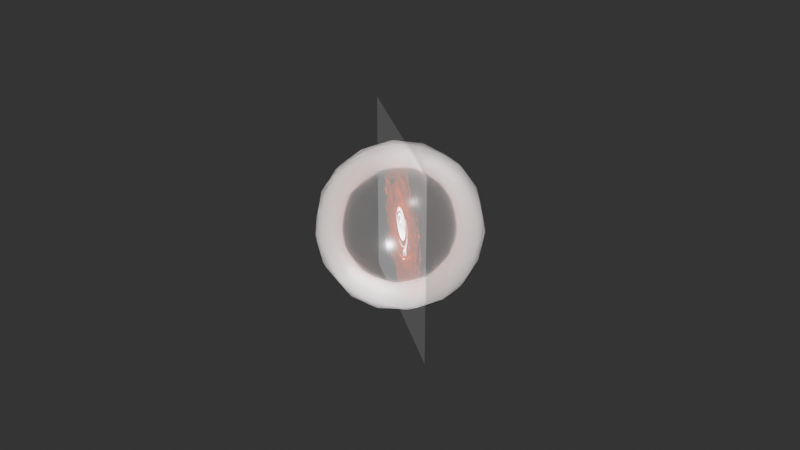 # Source: nd_glassball_fire1.blend  (saved by Blender 2.80.51; exported with 4.5.12 LTS)
import bpy
from mathutils import Matrix  # noqa: F401  (used for matrix-valued properties, if any)

bpy.ops.wm.read_factory_settings(use_empty=True)
scene = bpy.context.scene
scene.name = 'Scene'

# ---- collections
col_collection = bpy.data.collections.new('Collection'); scene.collection.children.link(col_collection)
col_stuff = bpy.data.collections.new('Stuff'); scene.collection.children.link(col_stuff)

# ---- materials (node trees are filled in below, after node groups)
mat_material = bpy.data.materials.new('Material')
mat_material.roughness = 0.25
mat_cwglass_eevee = bpy.data.materials.new('cwGlass-EEVEE')
mat_cwglass_eevee.use_raytrace_refraction = True
mat_cwglass_eevee.use_screen_refraction = True
mat_cwglass_eevee.use_sss_translucency = True
mat_cwglass_eevee.refraction_depth = 0.1
mat_cwglass_eevee.thickness_mode = 'SLAB'
mat_cwglass_eevee.use_thickness_from_shadow = True
mat_cwglass_eevee.roughness = 0.25

# ---- material node trees
mat_material.use_nodes = True; mat_material.node_tree.nodes.clear()
_N = mat_material.node_tree.nodes; _L = mat_material.node_tree.links
n0 = _N.new('NodeReroute'); n0.name = 'Reroute'; n0.location = (-1091, 303)
n0.width = 16
n0.socket_idname = 'NodeSocketVector'
n1 = _N.new('ShaderNodeVectorCurve'); n1.name = 'Vector Curves'; n1.location = (-63, 545)
_c = n1.mapping.curves[0]
while len(_c.points) > 2: _c.points.remove(_c.points[-1])
_c.points[0].location = (-1.0, -1.0); _c.points[0].handle_type = 'AUTO'
_c.points[1].location = (-0.48472, -0.10714); _c.points[1].handle_type = 'AUTO'
_p = _c.points.new(0.1441, -0.20238); _p.handle_type = 'AUTO'
_p = _c.points.new(0.79039, 0.07143); _p.handle_type = 'AUTO'
_p = _c.points.new(1.0, 1.0); _p.handle_type = 'AUTO'
_c = n1.mapping.curves[1]
while len(_c.points) > 2: _c.points.remove(_c.points[-1])
_c.points[0].location = (-1.0, -1.0); _c.points[0].handle_type = 'AUTO'
_c.points[1].location = (-0.37118, -0.30952); _c.points[1].handle_type = 'AUTO'
_p = _c.points.new(0.0393, -0.2619); _p.handle_type = 'AUTO'
_p = _c.points.new(0.15284, 0.38095); _p.handle_type = 'AUTO'
_p = _c.points.new(1.0, 1.0); _p.handle_type = 'AUTO'
_c = n1.mapping.curves[2]
while len(_c.points) > 2: _c.points.remove(_c.points[-1])
_c.points[0].location = (-1.0, -1.0); _c.points[0].handle_type = 'AUTO'
_c.points[1].location = (-0.10917, -0.78571); _c.points[1].handle_type = 'AUTO'
_p = _c.points.new(0.29258, 0.39286); _p.handle_type = 'AUTO'
_p = _c.points.new(1.0, 1.0); _p.handle_type = 'AUTO'
n1.mapping.update()
n2 = _N.new('ShaderNodeTexMagic'); n2.name = 'Magic Texture'; n2.location = (716, 419)
n2.turbulence_depth = 4
n2.inputs[2].default_value = 1.6
n3 = _N.new('ShaderNodeValToRGB'); n3.name = 'ColorRamp'; n3.location = (-351, 214)
n3.color_ramp.interpolation = 'CARDINAL'
while len(n3.color_ramp.elements) > 1: n3.color_ramp.elements.remove(n3.color_ramp.elements[-1])
n3.color_ramp.elements[0].position = 0.0; n3.color_ramp.elements[0].color = (0.0, 0.0, 0.0, 1.0)
_e = n3.color_ramp.elements.new(1.0); _e.color = (1.0, 1.0, 1.0, 1.0)
n4 = _N.new('ShaderNodeMix'); n4.name = 'Mix'; n4.location = (961, 393)
n4.data_type = 'RGBA'
n4.inputs[0].default_value = 0.6762
n5 = _N.new('ShaderNodeMapping'); n5.name = 'Mapping'; n5.location = (-1003, 206)
n5.inputs[1].default_value = (-1.08, -1.0, 0.0)
n5.inputs[3].default_value = (2.0, 2.01, 1.0)
n6 = _N.new('ShaderNodeTexGradient'); n6.name = 'Gradient Texture'; n6.location = (-603, 205)
n6.gradient_type = 'SPHERICAL'
n7 = _N.new('ShaderNodeValToRGB'); n7.name = 'ColorRamp.002'; n7.location = (1424, 362)
n7.color_ramp.interpolation = 'CONSTANT'
while len(n7.color_ramp.elements) > 1: n7.color_ramp.elements.remove(n7.color_ramp.elements[-1])
n7.color_ramp.elements[0].position = 0.0; n7.color_ramp.elements[0].color = (0.0, 0.0, 0.0, 1.0)
_e = n7.color_ramp.elements.new(0.005459); _e.color = (1.0, 0.9159, 0.0, 1.0)
_e = n7.color_ramp.elements.new(0.01055); _e.color = (1.0, 0.1027, 0.0, 1.0)
_e = n7.color_ramp.elements.new(0.2882); _e.color = (1.0, 1.0, 1.0, 1.0)
n8 = _N.new('ShaderNodeMix'); n8.name = 'Mix.001'; n8.location = (1744, 361)
n8.data_type = 'RGBA'
n8.blend_type = 'SCREEN'
n9 = _N.new('ShaderNodeValToRGB'); n9.name = 'ColorRamp.003'; n9.location = (683, 154)
while len(n9.color_ramp.elements) > 1: n9.color_ramp.elements.remove(n9.color_ramp.elements[-1])
n9.color_ramp.elements[0].position = 0.9563; n9.color_ramp.elements[0].color = (0.0, 0.0, 0.0, 1.0)
_e = n9.color_ramp.elements.new(0.9607); _e.color = (1.0, 1.0, 1.0, 1.0)
n10 = _N.new('ShaderNodeOutputMaterial'); n10.name = 'Material Output'; n10.location = (2680, 301)
n10.target = 'CYCLES'
n11 = _N.new('ShaderNodeBsdfTransparent'); n11.name = 'Transparent BSDF'; n11.location = (2007, 180)
n12 = _N.new('ShaderNodeEmission'); n12.name = 'Emission'; n12.location = (2005, 90)
n12.inputs[1].default_value = 4.1
n13 = _N.new('ShaderNodeValToRGB'); n13.name = 'ColorRamp.001'; n13.location = (1163, 414)
while len(n13.color_ramp.elements) > 1: n13.color_ramp.elements.remove(n13.color_ramp.elements[-1])
n13.color_ramp.elements[0].position = 0.4105; n13.color_ramp.elements[0].color = (0.0, 0.0, 0.0, 1.0)
_e = n13.color_ramp.elements.new(0.7052); _e.color = (0.1104, 0.1104, 0.1104, 1.0)
_e = n13.color_ramp.elements.new(1.0); _e.color = (1.0, 1.0, 1.0, 1.0)
n14 = _N.new('ShaderNodeValToRGB'); n14.name = 'ColorRamp.004'; n14.location = (1234, 632)
n14.color_ramp.interpolation = 'CONSTANT'
while len(n14.color_ramp.elements) > 1: n14.color_ramp.elements.remove(n14.color_ramp.elements[-1])
n14.color_ramp.elements[0].position = 0.0; n14.color_ramp.elements[0].color = (0.0, 0.0, 0.0, 1.0)
_e = n14.color_ramp.elements.new(0.008733); _e.color = (1.0, 1.0, 1.0, 1.0)
_e = n14.color_ramp.elements.new(0.01458); _e.color = (0.0, 0.0, 0.0, 1.0)
n15 = _N.new('ShaderNodeMix'); n15.name = 'Mix.002'; n15.location = (1747, 610)
n15.data_type = 'RGBA'
n15.blend_type = 'ADD'
n16 = _N.new('ShaderNodeMixShader'); n16.name = 'Mix Shader'; n16.location = (2062, 317)
n17 = _N.new('ShaderNodeMapping'); n17.name = 'Mapping.001'; n17.location = (332, 548)
n17.inputs[1].default_value = (0.0, 0.0, 0.89)
n17.inputs[2].default_value = (3.821, 0.0, 0.0)
n17.inputs[3].default_value = (1.0, 1.0, 0.4)
n18 = _N.new('ShaderNodeTexCoord'); n18.name = 'Texture Coordinate'; n18.location = (-1397, 396)
n19 = _N.new('ShaderNodeAddShader'); n19.name = 'Add Shader'; n19.location = (0, 0)
n20 = _N.new('ShaderNodeBsdfTransparent'); n20.name = 'Transparent BSDF.001'; n20.location = (0, 0)
n21 = _N.new('ShaderNodeOutputMaterial'); n21.name = 'Material Output.001'; n21.location = (0, 0)
n21.target = 'EEVEE'
n22 = _N.new('ShaderNodeMixShader'); n22.name = 'Mix Shader.001'; n22.location = (0, 0)
n22.label = 'Disable Shadow'
n22.hide = True
n23 = _N.new('ShaderNodeLightPath'); n23.name = 'Light Path'; n23.location = (0, 0)
n23.hide = True
n24 = _N.new('ShaderNodeBsdfTransparent'); n24.name = 'Transparent BSDF.002'; n24.location = (0, 0)
n24.hide = True
_L.new(n0.outputs[0], n1.inputs[1])
_L.new(n18.outputs[2], n0.inputs[0])
_L.new(n0.outputs[0], n5.inputs[0])
_L.new(n5.outputs[0], n6.inputs[0])
_L.new(n1.outputs[0], n17.inputs[0])
_L.new(n6.outputs[1], n3.inputs[0])
_L.new(n17.outputs[0], n2.inputs[0])
_L.new(n3.outputs[0], n1.inputs[0])
_L.new(n2.outputs[1], n4.inputs[6])
_L.new(n3.outputs[0], n4.inputs[7])
_L.new(n4.outputs[2], n13.inputs[0])
_L.new(n13.outputs[0], n7.inputs[0])
_L.new(n3.outputs[0], n9.inputs[0])
_L.new(n7.outputs[0], n8.inputs[6])
_L.new(n9.outputs[0], n8.inputs[7])
_L.new(n11.outputs[0], n16.inputs[1])
_L.new(n12.outputs[0], n16.inputs[2])
_L.new(n8.outputs[2], n12.inputs[0])
_L.new(n13.outputs[0], n14.inputs[0])
_L.new(n13.outputs[0], n15.inputs[6])
_L.new(n14.outputs[0], n15.inputs[7])
_L.new(n15.outputs[2], n16.inputs[0])
_L.new(n16.outputs[0], n19.inputs[0])
_L.new(n20.outputs[0], n19.inputs[1])
_L.new(n19.outputs[0], n10.inputs[0])
_L.new(n22.outputs[0], n21.inputs[0])
_L.new(n23.outputs[1], n22.inputs[0])
_L.new(n24.outputs[0], n22.inputs[2])
n10.is_active_output = True
mat_cwglass_eevee.use_nodes = True; mat_cwglass_eevee.node_tree.nodes.clear()
_N = mat_cwglass_eevee.node_tree.nodes; _L = mat_cwglass_eevee.node_tree.links
n0 = _N.new('NodeFrame'); n0.name = 'Frame'; n0.location = (668, 828)
n0.label = 'Use Curve to Adjust Anglular Reflectivity'
n0.width = 355
n0.shrink = False
n1 = _N.new('NodeFrame'); n1.name = 'Frame.002'; n1.location = (642, 199)
n1.label = 'Base Color adjusts Glass Color'
n1.width = 390
n1.shrink = False
n2 = _N.new('NodeFrame'); n2.name = 'Frame.004'; n2.location = (30, -30)
n2.label = 'Roughness adjusts Clarity'
n2.width = 330
n3 = _N.new('NodeFrame'); n3.name = 'Frame.001'; n3.location = (182, 705)
n3.label = 'Adjust IOR for < or > Reflections'
n3.width = 423
n3.shrink = False
n4 = _N.new('NodeFrame'); n4.name = 'Frame.003'; n4.location = (43, -32)
n4.label = 'Value should be between 1.0 and 1.5'
n4.width = 336
n5 = _N.new('ShaderNodeOutputMaterial'); n5.name = 'Material Output'; n5.location = (1273, 425)
n6 = _N.new('ShaderNodeMixShader'); n6.name = 'Mix Shader'; n6.location = (1077, 422)
n7 = _N.new('ShaderNodeBsdfPrincipled'); n7.name = 'Principled BSDF'; n7.location = (70, -89)
n7.distribution = 'GGX'
n7.subsurface_method = 'BURLEY'
n7.inputs[0].default_value = (0.8623, 0.8623, 0.8623, 1.0)
n7.inputs[1].default_value = 1.0
n7.inputs[2].default_value = 0.2338
n7.inputs[3].default_value = 1.45
n8 = _N.new('ShaderNodeFresnel'); n8.name = 'Fresnel'; n8.location = (145, -87)
n8.width = 116
n8.inputs[0].default_value = 1.45
n9 = _N.new('ShaderNodeRGBCurve'); n9.name = 'RGB Curves'; n9.location = (66, -55)
_c = n9.mapping.curves[3]
while len(_c.points) > 2: _c.points.remove(_c.points[-1])
_c.points[0].location = (0.0, 0.0); _c.points[0].handle_type = 'AUTO'
_c.points[1].location = (0.55455, 0.4875); _c.points[1].handle_type = 'AUTO'
_p = _c.points.new(1.0, 1.0); _p.handle_type = 'AUTO'
n9.mapping.update()
n10 = _N.new('ShaderNodeBsdfTransparent'); n10.name = 'Transparent BSDF'; n10.location = (736, 333)
n11 = _N.new('ShaderNodeAddShader'); n11.name = 'Add Shader'; n11.location = (0, 0)
n12 = _N.new('ShaderNodeBsdfTransparent'); n12.name = 'Transparent BSDF.001'; n12.location = (0, 0)
n2.parent = n1
n4.parent = n3
n7.parent = n1
n8.parent = n3
n9.parent = n0
_L.new(n7.outputs[0], n6.inputs[2])
_L.new(n10.outputs[0], n6.inputs[1])
_L.new(n8.outputs[0], n9.inputs[1])
_L.new(n9.outputs[0], n6.inputs[0])
_L.new(n6.outputs[0], n11.inputs[0])
_L.new(n12.outputs[0], n11.inputs[1])
_L.new(n11.outputs[0], n5.inputs[0])
n5.is_active_output = True

# ---- world
world_world_001 = bpy.data.worlds.new('World.001'); scene.world = world_world_001
world_world_001.use_nodes = True; world_world_001.node_tree.nodes.clear()
_N = world_world_001.node_tree.nodes; _L = world_world_001.node_tree.links
n0 = _N.new('ShaderNodeOutputWorld'); n0.name = 'World Output'; n0.location = (300, 300)
n1 = _N.new('ShaderNodeBackground'); n1.name = 'Background'; n1.location = (10, 300)
n1.inputs[0].default_value = (0.05, 0.05, 0.05, 1.0)
_L.new(n1.outputs[0], n0.inputs[0])
n0.is_active_output = True
world_world_001.use_sun_shadow = False
world_world_001.sun_shadow_jitter_overblur = 0.0

# ---- cameras
cam_camera_001 = bpy.data.cameras.new('Camera.001')
cam_camera_001.passepartout_alpha = 1.0
cam_camera_001.dof.focus_distance = 0.0
cam_camera_001.dof.aperture_fstop = 128.0

# ---- lights
light_light = bpy.data.lights.new('Light', 'POINT')
light_light.transmission_factor = 0.0
light_light.cutoff_distance = 30.0
light_light.energy = 1000.0
light_light.shadow_buffer_clip_start = 1.001
light_light.shadow_soft_size = 0.1
light_light.shadow_maximum_resolution = 0.002
light_light.use_absolute_resolution = True

# ---- meshes
me_plane = bpy.data.meshes.new('Plane')
me_plane.from_pydata([(-1.0, -1.0, 0.0), (1.0, -1.0, 0.0), (-1.0, 1.0, 0.0), (1.0, 1.0, 0.0)], [], [(0, 1, 3, 2)])
_uv = me_plane.uv_layers.new(name='UVMap')
_uv.uv.foreach_set('vector', [0.0, 0.0, 1.0, 0.0, 1.0, 1.0, 0.0, 1.0])
me_plane.materials.append(mat_material)
me_plane.use_remesh_preserve_volume = False
me_plane.use_remesh_preserve_attributes = False
me_plane.use_mirror_vertex_groups = False
me_plane.update()
me_cube = bpy.data.meshes.new('Cube')
me_cube.from_pydata([(-1.0, -1.0, -1.0), (-1.0, -1.0, 1.0), (-1.0, 1.0, -1.0), (-1.0, 1.0, 1.0), (1.0, -1.0, -1.0), (1.0, -1.0, 1.0), (1.0, 1.0, -1.0), (1.0, 1.0, 1.0)], [], [(0, 1, 3, 2), (2, 3, 7, 6), (6, 7, 5, 4), (4, 5, 1, 0), (2, 6, 4, 0), (7, 3, 1, 5)])
me_cube.polygons.foreach_set('use_smooth', [True] * 6)
_uv = me_cube.uv_layers.new(name='UVMap')
_uv.uv.foreach_set('vector', [0.375, 0.0, 0.625, 0.0, 0.625, 0.25, 0.375, 0.25, 0.375, 0.25, 0.625, 0.25, 0.625, 0.5, 0.375, 0.5, 0.375, 0.5, 0.625, 0.5, 0.625, 0.75, 0.375, 0.75, 0.375, 0.75, 0.625, 0.75, 0.625, 1.0, 0.375, 1.0, 0.125, 0.5, 0.375, 0.5, 0.375, 0.75, 0.125, 0.75, 0.625, 0.5, 0.875, 0.5, 0.875, 0.75, 0.625, 0.75])
me_cube.materials.append(mat_cwglass_eevee)
me_cube.use_remesh_preserve_volume = False
me_cube.use_remesh_preserve_attributes = False
me_cube.use_mirror_vertex_groups = False
me_cube.update()

# ---- objects
ob_plane = bpy.data.objects.new('Plane', me_plane)
ob_cube = bpy.data.objects.new('Cube', me_cube)
ob_light = bpy.data.objects.new('Light', light_light)
ob_empty = bpy.data.objects.new('Empty', None)
ob_empty_001 = bpy.data.objects.new('Empty.001', None)
ob_camera = bpy.data.objects.new('Camera', cam_camera_001)

# ---- transforms, parenting, visibility, modifiers, constraints
ob_plane.location = (0.0, 0.0, 0.0)
ob_plane.rotation_euler = (1.571, -0.0, 0.0)
ob_plane.visible_shadow = False
ob_plane.lineart.crease_threshold = 0.0
ob_cube.location = (0.0, 0.0, 0.0)
ob_cube.lineart.crease_threshold = 0.0
_m = ob_cube.modifiers.new('Subdivision', 'SUBSURF')
_m.uv_smooth = 'PRESERVE_CORNERS'
_m.levels = 4
_m.show_only_control_edges = False
_m = ob_cube.modifiers.new('Cast', 'CAST')
_m.factor = 1.0
ob_light.location = (4.076, 1.005, 5.904)
ob_light.rotation_euler = (0.6503, 0.05522, 1.866)
ob_light.lock_rotations_4d = False
ob_light.empty_display_type = 'ARROWS'
ob_light.color = (0.0, 0.0, 0.0, 0.0)
ob_light.lineart.crease_threshold = 0.0
ob_empty.parent = ob_empty_001
ob_empty.location = (0.0, 0.0, 0.0)
ob_empty.scale = (0.8934, 0.8934, 0.8934)
ob_empty.empty_display_type = 'SPHERE'
ob_empty.empty_display_size = 4.14
ob_empty.lineart.crease_threshold = 0.0
ob_empty_001.location = (0.0, 0.0, 0.0)
ob_empty_001.rotation_euler = (-0.1335, 0.0, 1.335)
ob_empty_001.empty_display_type = 'SPHERE'
ob_empty_001.empty_display_size = 6.1
ob_empty_001.lineart.crease_threshold = 0.0
ob_camera.parent = ob_empty
ob_camera.matrix_parent_inverse = Matrix(((1.701, -0.0, 0.0, -0.0), (-0.0, 1.701, -0.0, 0.0), (0.0, -0.0, 1.701, -0.0), (-0.0, 0.0, -0.0, 1.0)))
ob_camera.location = (-0.03255, -6.867, 2.579)
ob_camera.rotation_euler = (1.212, 1.116e-10, -0.004741)
ob_camera.lineart.crease_threshold = 0.0
_c = ob_camera.constraints.new('TRACK_TO'); _c.name = 'AutoTrack'

# ---- collection membership
scene.collection.objects.link(ob_plane)
scene.collection.objects.link(ob_cube)
col_stuff.objects.link(ob_light)
col_stuff.objects.link(ob_empty)
col_stuff.objects.link(ob_empty_001)
col_stuff.objects.link(ob_camera)

# ---- scene / render settings (as saved in the file)
scene.camera = ob_camera
scene.frame_start = 1; scene.frame_end = 250; scene.frame_set(89)
scene.render.engine = 'BLENDER_EEVEE_NEXT'
scene.cycles.use_denoising = False
scene.cycles.samples = 128
scene.cycles.sampling_pattern = 'TABULATED_SOBOL'
scene.cycles.use_adaptive_sampling = False
scene.cycles.use_light_tree = False
scene.eevee.gi_diffuse_bounces = 4
scene.eevee.gi_cubemap_resolution = '2048'
scene.eevee.taa_samples = 64
scene.eevee.use_gtao = True
scene.eevee.use_raytracing = True
scene.view_settings.view_transform = 'Filmic'
scene.view_settings.exposure = -0.7273
bpy.context.view_layer.update()
